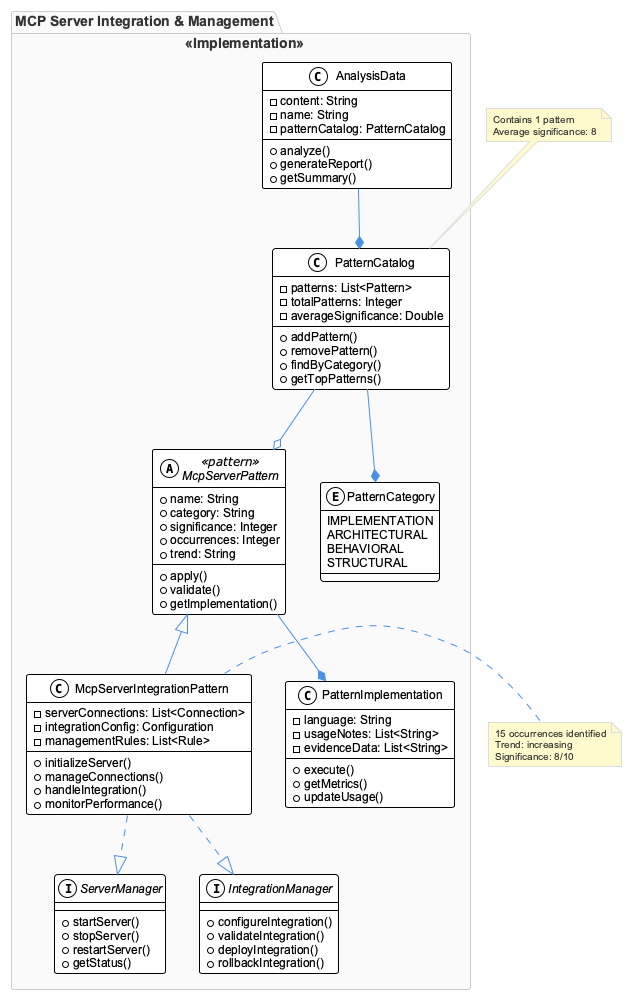

The diagram above was rendered by PlantUML. Its source (embedded in the PNG):
@startuml
!include /Users/q284340/Agentic/coding/docs/puml/_standard-style.puml

package "MCP Server Integration & Management" <<Implementation>> {
  
  abstract class McpServerPattern <<pattern>> {
    +name: String
    +category: String
    +significance: Integer
    +occurrences: Integer
    +trend: String
    +apply()
    +validate()
    +getImplementation()
  }
  
  class McpServerIntegrationPattern {
    -serverConnections: List<Connection>
    -integrationConfig: Configuration
    -managementRules: List<Rule>
    +initializeServer()
    +manageConnections()
    +handleIntegration()
    +monitorPerformance()
  }
  
  interface ServerManager {
    +startServer()
    +stopServer()
    +restartServer()
    +getStatus()
  }
  
  interface IntegrationManager {
    +configureIntegration()
    +validateIntegration()
    +deployIntegration()
    +rollbackIntegration()
  }
  
  class PatternImplementation {
    -language: String
    -usageNotes: List<String>
    -evidenceData: List<String>
    +execute()
    +getMetrics()
    +updateUsage()
  }
  
  class PatternCatalog {
    -patterns: List<Pattern>
    -totalPatterns: Integer
    -averageSignificance: Double
    +addPattern()
    +removePattern()
    +findByCategory()
    +getTopPatterns()
  }
  
  enum PatternCategory {
    IMPLEMENTATION
    ARCHITECTURAL
    BEHAVIORAL
    STRUCTURAL
  }
  
  class AnalysisData {
    -content: String
    -name: String
    -patternCatalog: PatternCatalog
    +analyze()
    +generateReport()
    +getSummary()
  }
}

McpServerPattern <|-- McpServerIntegrationPattern
McpServerIntegrationPattern ..|> ServerManager
McpServerIntegrationPattern ..|> IntegrationManager
McpServerPattern --* PatternImplementation
PatternCatalog --o McpServerPattern
PatternCatalog --* PatternCategory
AnalysisData --* PatternCatalog

note right of McpServerIntegrationPattern
  15 occurrences identified
  Trend: increasing
  Significance: 8/10
end note

note top of PatternCatalog
  Contains 1 pattern
  Average significance: 8
end note

@enduml